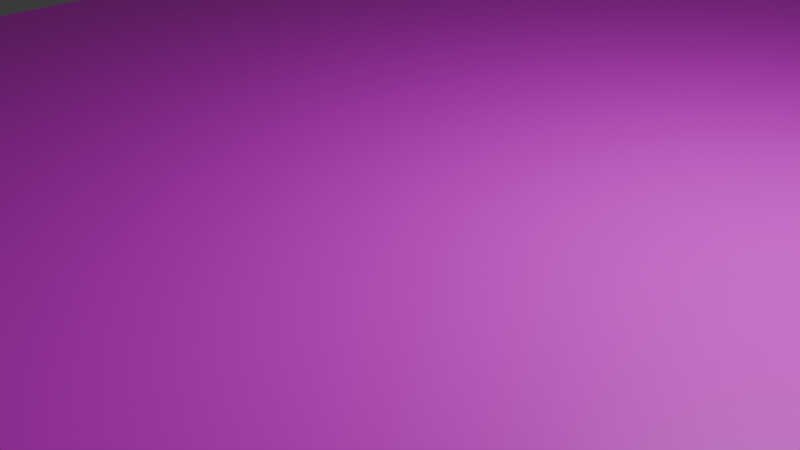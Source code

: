 # Source: TABLE.blend  (saved by Blender 5.0.119; exported with 4.5.12 LTS)
import bpy
from mathutils import Matrix  # noqa: F401  (used for matrix-valued properties, if any)

bpy.ops.wm.read_factory_settings(use_empty=True)
scene = bpy.context.scene
scene.name = 'Scene'

# ---- collections
col_collection = bpy.data.collections.new('Collection'); scene.collection.children.link(col_collection)

# ---- images (referenced by path relative to the original .blend; pixels are not part of the script)
import os
ASSET_DIR = os.environ.get("B2B_ASSET_DIR", "")  # directory of the original .blend (textures are referenced by path, not embedded)
HERE = os.path.dirname(os.path.abspath(__file__))  # packed textures are extracted next to this script under _unpacked/

def load_image(name, relpath, width, height, colorspace="sRGB"):
    """Load a texture the original file referenced (path relative to the .blend, or extracted next to this script)."""
    p = next((c for c in (os.path.join(HERE, relpath), os.path.join(ASSET_DIR, relpath)) if relpath and os.path.exists(c)), "")
    if p:
        img = bpy.data.images.load(p, check_existing=True)
        img.name = name
    else:  # same state as the original file: an image datablock whose file is absent (Cycles renders it pink)
        img = bpy.data.images.new(name, width, height)
        img.source = "FILE"
        img.filepath = "//" + (relpath or name)
    img.colorspace_settings.name = colorspace
    return img
img_texturelabs_wood_189m_jpg = load_image('Texturelabs_Wood_189M.jpg', 'Texturelabs_Wood_189M.jpg', 1024, 1024, 'sRGB')

# ---- materials (node trees are filled in below, after node groups)
mat_material = bpy.data.materials.new('Material')
mat_material.alpha_threshold = 0.0
mat_material.use_backface_culling_lightprobe_volume = False
mat_material.preview_render_type = 'CUBE'
mat_material.roughness = 0.5
mat_material.line_color = (0.0, 0.0, 0.0, 1.0)
mat_material_002 = bpy.data.materials.new('Material.002')
mat_material_002.alpha_threshold = 0.0
mat_material_002.use_backface_culling_lightprobe_volume = False
mat_material_002.roughness = 0.5
mat_material_002.line_color = (0.0, 0.0, 0.0, 1.0)
mat_material_003 = bpy.data.materials.new('Material.003')
mat_material_003.alpha_threshold = 0.0
mat_material_003.use_backface_culling_lightprobe_volume = False
mat_material_003.roughness = 0.5
mat_material_003.line_color = (0.0, 0.0, 0.0, 1.0)

# ---- material node trees
mat_material.use_nodes = True; mat_material.node_tree.nodes.clear()
_N = mat_material.node_tree.nodes; _L = mat_material.node_tree.links
n0 = _N.new('ShaderNodeOutputMaterial'); n0.name = 'Material Output'; n0.location = (200, 100)
n1 = _N.new('ShaderNodeBsdfPrincipled'); n1.name = 'Principled BSDF'; n1.location = (-200, 100)
n2 = _N.new('ShaderNodeTexImage'); n2.name = 'Image Texture'; n2.location = (-490, 75)
n2.image = img_texturelabs_wood_189m_jpg
_L.new(n1.outputs[0], n0.inputs[0])
_L.new(n2.outputs[0], n1.inputs[0])
n0.is_active_output = True
mat_material_002.use_nodes = True; mat_material_002.node_tree.nodes.clear()
_N = mat_material_002.node_tree.nodes; _L = mat_material_002.node_tree.links
n0 = _N.new('ShaderNodeOutputMaterial'); n0.name = 'Material Output'; n0.location = (200, 100)
n1 = _N.new('ShaderNodeBsdfPrincipled'); n1.name = 'Principled BSDF'; n1.location = (-200, 100)
n2 = _N.new('ShaderNodeTexImage'); n2.name = 'Image Texture'; n2.location = (-490, 75)
n2.image = img_texturelabs_wood_189m_jpg
_L.new(n1.outputs[0], n0.inputs[0])
_L.new(n2.outputs[0], n1.inputs[0])
n0.is_active_output = True
mat_material_003.use_nodes = True; mat_material_003.node_tree.nodes.clear()
_N = mat_material_003.node_tree.nodes; _L = mat_material_003.node_tree.links
n0 = _N.new('ShaderNodeOutputMaterial'); n0.name = 'Material Output'; n0.location = (200, 100)
n1 = _N.new('ShaderNodeBsdfPrincipled'); n1.name = 'Principled BSDF'; n1.location = (-200, 100)
n2 = _N.new('ShaderNodeTexImage'); n2.name = 'Image Texture'; n2.location = (-490, 75)
n2.image = img_texturelabs_wood_189m_jpg
_L.new(n1.outputs[0], n0.inputs[0])
_L.new(n2.outputs[0], n1.inputs[0])
n0.is_active_output = True

# ---- world
world_world = bpy.data.worlds.new('World'); scene.world = world_world
world_world.use_nodes = True; world_world.node_tree.nodes.clear()
_N = world_world.node_tree.nodes; _L = world_world.node_tree.links
n0 = _N.new('ShaderNodeOutputWorld'); n0.name = 'World Output'; n0.location = (200, 100)
n1 = _N.new('ShaderNodeBackground'); n1.name = 'Background'; n1.location = (-200, 100)
n1.inputs[0].default_value = (0.05088, 0.05088, 0.05088, 1.0)
_L.new(n1.outputs[0], n0.inputs[0])
n0.is_active_output = True
world_world.color = (0.05088, 0.05088, 0.05088)
world_world.sun_shadow_jitter_overblur = 0.0

# ---- cameras
cam_camera = bpy.data.cameras.new('Camera')
cam_camera.clip_end = 100.0
cam_camera.ortho_scale = 7.314

# ---- lights
light_light = bpy.data.lights.new('Light', 'POINT')
light_light.energy = 1000.0
light_light.shadow_soft_size = 0.1

# ---- meshes
me_cube = bpy.data.meshes.new('Cube')
me_cube.from_pydata([(0.9062, -0.9922, 0.0), (-0.9844, -0.9531, 0.0), (-0.9844, -0.9531, 1.0), (0.9062, 0.9922, 0.0), (0.9844, 0.9531, 1.0), (-0.9844, 0.9531, 0.0), (-0.9062, 0.9922, 1.0), (-0.9062, 0.9922, 0.0), (0.9062, 0.9922, 1.0), (-0.9844, 0.9531, 1.0), (0.9844, 0.9531, 0.0), (0.9844, -0.9531, 1.0), (0.9844, -0.9531, 0.0), (0.9062, -0.9922, 1.0), (-0.9062, -0.9922, 0.0), (-0.9062, -0.9922, 1.0)], [], [(2, 9, 5, 1), (13, 15, 14, 0), (3, 8, 4, 10), (7, 5, 9, 6), (4, 8, 6, 9, 2, 15, 13, 11), (4, 11, 12, 10), (6, 8, 3, 7), (0, 12, 11, 13), (14, 15, 2, 1), (1, 5, 7, 3, 10, 12, 0, 14)])
_uv = me_cube.uv_layers.new(name='UVMap')
_uv.uv.foreach_set('vector', [0.03602, 1.0, 0.03602, 4.21e-08, 0.5225, 4.21e-08, 0.5225, 1.0, 0.03602, 1.0, 0.03602, 4.21e-08, 0.5476, 4.21e-08, 0.5476, 1.0, 0.03602, 1.0, 0.03602, 0.0, 0.1984, 0.0, 0.1984, 1.0, 0.1984, 1.0, 0.03602, 1.0, 0.03602, 0.0, 0.1984, 0.0, 0.9523, 4.21e-08, 0.9707, 0.03968, 0.9707, 0.9603, 0.9523, 1.0, 0.05442, 1.0, 0.03602, 0.9603, 0.03602, 0.03968, 0.05442, 0.0, 0.03602, 1.0, 0.03602, 4.21e-08, 0.5225, 4.21e-08, 0.5225, 1.0, 0.03602, 1.0, 0.03602, 4.21e-08, 0.5476, 4.21e-08, 0.5476, 1.0, 0.1984, 1.0, 0.03602, 1.0, 0.03602, 0.0, 0.1984, 0.0, 0.03602, 1.0, 0.03602, 0.0, 0.1984, 0.0, 0.1984, 1.0, 0.05442, 0.0, 0.9523, 4.21e-08, 0.9707, 0.03968, 0.9707, 0.9603, 0.9523, 1.0, 0.05442, 1.0, 0.03602, 0.9603, 0.03602, 0.03968])
me_cube.materials.append(mat_material)
me_cube.use_mirror_vertex_groups = False
me_cube.update()
me_cube_002 = bpy.data.meshes.new('Cube.002')
me_cube_002.from_pydata([(-0.9839, 0.9603, 0.0), (-0.9839, -0.9603, 0.0), (0.9839, -0.9603, 0.0), (1.016, -0.9683, -1.0), (0.9355, -1.008, -1.0), (0.9194, -0.9921, 0.0), (0.9839, 0.9603, 0.0), (0.9194, 0.9921, 0.0), (0.9355, 1.008, -1.0), (1.016, 0.9683, -1.0), (-0.9355, 1.008, -1.0), (-1.016, -0.9683, -1.0), (-0.9194, 0.9921, 0.0), (-1.016, 0.9683, -1.0), (-0.9194, -0.9921, 0.0), (-0.9355, -1.008, -1.0)], [], [(0, 12, 10, 13), (1, 0, 13, 11), (5, 14, 15, 4), (4, 3, 2, 5), (7, 6, 9, 8), (6, 7, 12, 0, 1, 14, 5, 2), (9, 6, 2, 3), (12, 7, 8, 10), (13, 10, 8, 9, 3, 4, 15, 11), (11, 15, 14, 1)])
_uv = me_cube_002.uv_layers.new(name='UVMap')
_uv.uv.foreach_set('vector', [0.05987, 0.001074, 0.1965, 0.0, 0.1965, 0.9987, 0.0257, 1.0, 0.5163, 0.004098, 0.5163, 0.9959, 0.0257, 1.0, 0.0257, 0.0, 0.0257, 0.9914, 0.0257, 0.008621, 0.5333, 0.0, 0.5333, 1.0, 0.1965, 0.9987, 0.0257, 1.0, 0.05987, 0.001074, 0.1965, 0.0, 0.0257, 0.0, 0.1624, 0.001074, 0.1965, 1.0, 0.0257, 0.9987, 0.04102, 1.0, 0.0257, 0.9672, 0.0257, 0.03279, 0.04102, 8.941e-08, 0.9679, 0.0, 0.9833, 0.03279, 0.9833, 0.9672, 0.9679, 1.0, 0.5163, 1.0, 0.0257, 0.9959, 0.0257, 0.004098, 0.5163, 0.0, 0.0257, 0.9914, 0.0257, 0.008621, 0.5333, 0.0, 0.5333, 1.0, 0.9492, 1.192e-07, 0.9677, 0.03968, 0.9677, 0.9603, 0.9492, 1.0, 0.04424, 1.0, 0.0257, 0.9603, 0.0257, 0.03968, 0.04424, 5.96e-08, 0.1965, 1.0, 0.0257, 0.9987, 0.0257, 0.0, 0.1624, 0.001074])
me_cube_002.materials.append(mat_material_002)
me_cube_002.use_mirror_vertex_groups = False
me_cube_002.update()
me_cube_003 = bpy.data.meshes.new('Cube.003')
me_cube_003.from_pydata([(-0.9839, 0.9603, 0.0), (-0.9839, -0.9603, 0.0), (0.9839, -0.9603, 0.0), (0.9839, -0.9603, -1.0), (0.9194, -0.9921, -1.0), (0.9194, -0.9921, 0.0), (0.9839, 0.9603, 0.0), (0.9194, 0.9921, 0.0), (0.9194, 0.9921, -1.0), (0.9839, 0.9603, -1.0), (-0.9194, 0.9921, -1.0), (-0.9839, -0.9603, -1.0), (-0.9194, 0.9921, 0.0), (-0.9839, 0.9603, -1.0), (-0.9194, -0.9921, 0.0), (-0.9194, -0.9921, -1.0)], [], [(0, 12, 10, 13), (1, 0, 13, 11), (5, 14, 15, 4), (4, 3, 2, 5), (7, 6, 9, 8), (6, 7, 12, 0, 1, 14, 5, 2), (9, 6, 2, 3), (12, 7, 8, 10), (13, 10, 8, 9, 3, 4, 15, 11), (11, 15, 14, 1)])
_uv = me_cube_003.uv_layers.new(name='UVMap')
_uv.uv.foreach_set('vector', [0.02941, 0.0, 0.1591, 0.0, 0.1591, 1.0, 0.02941, 1.0, 0.4976, 2.98e-08, 0.4976, 1.0, 0.02941, 1.0, 0.02941, 5.96e-08, 0.02941, 1.0, 0.02941, 5.96e-08, 0.5185, 5.96e-08, 0.5185, 1.0, 0.1591, 1.0, 0.02941, 1.0, 0.02941, 0.0, 0.1591, 0.0, 0.02941, 0.0, 0.1591, 0.0, 0.1591, 1.0, 0.02941, 1.0, 0.04392, 1.0, 0.02941, 0.9672, 0.02941, 0.03279, 0.04392, 8.941e-08, 0.9217, 0.0, 0.9362, 0.03279, 0.9362, 0.9672, 0.9217, 1.0, 0.02941, 2.98e-08, 0.4976, 0.0, 0.4976, 1.0, 0.02941, 1.0, 0.02941, 1.0, 0.02941, 2.98e-08, 0.5185, 5.96e-08, 0.5185, 1.0, 0.9217, 2.98e-08, 0.9362, 0.03279, 0.9362, 0.9672, 0.9217, 1.0, 0.04392, 1.0, 0.02941, 0.9672, 0.02941, 0.03279, 0.04392, 0.0, 0.1591, 1.0, 0.02941, 1.0, 0.02941, 0.0, 0.1591, 0.0])
me_cube_003.materials.append(mat_material_003)
me_cube_003.use_mirror_vertex_groups = False
me_cube_003.update()

# ---- objects
ob_cube_000 = bpy.data.objects.new('Cube.000', me_cube)
ob_light = bpy.data.objects.new('Light', light_light)
ob_camera = bpy.data.objects.new('Camera', cam_camera)
ob_cube_001 = bpy.data.objects.new('Cube.001', me_cube_002)
ob_cube_002 = bpy.data.objects.new('Cube.002', me_cube_003)

# ---- transforms, parenting, visibility, modifiers, constraints
ob_cube_000.location = (0.0, 0.0, 0.0)
ob_cube_000.scale = (8.0, 16.0, 0.375)
ob_cube_000.lock_rotations_4d = False
ob_cube_000.empty_display_type = 'ARROWS'
ob_cube_000.lineart.crease_threshold = 0.0
ob_light.location = (4.076, 1.005, 5.904)
ob_light.rotation_euler = (0.6503, 0.05522, 1.866)
ob_light.lock_rotations_4d = False
ob_light.empty_display_type = 'ARROWS'
ob_light.color = (0.0, 0.0, 0.0, 0.0)
ob_light.lineart.crease_threshold = 0.0
ob_camera.location = (7.359, -6.926, 4.958)
ob_camera.rotation_euler = (1.109, 0.0, 0.8149)
ob_camera.lock_rotations_4d = False
ob_camera.empty_display_type = 'ARROWS'
ob_camera.color = (0.0, 0.0, 0.0, 0.0)
ob_camera.display_type = 'WIRE'
ob_camera.lineart.crease_threshold = 0.0
ob_cube_001.location = (0.0, 0.0, 0.5)
ob_cube_001.scale = (7.75, 15.75, 0.125)
ob_cube_001.lock_rotations_4d = False
ob_cube_001.empty_display_type = 'ARROWS'
ob_cube_001.lineart.crease_threshold = 0.0
ob_cube_002.location = (0.0, 0.0, 0.625)
ob_cube_002.scale = (7.75, 15.75, 0.125)
ob_cube_002.lock_rotations_4d = False
ob_cube_002.empty_display_type = 'ARROWS'
ob_cube_002.lineart.crease_threshold = 0.0

# ---- collection membership
col_collection.objects.link(ob_cube_000)
col_collection.objects.link(ob_light)
col_collection.objects.link(ob_camera)
col_collection.objects.link(ob_cube_001)
col_collection.objects.link(ob_cube_002)

# ---- scene / render settings (as saved in the file)
scene.camera = ob_camera
scene.frame_start = 1; scene.frame_end = 250; scene.frame_set(1)
scene.render.engine = 'BLENDER_EEVEE_NEXT'
scene.render.bake_bias = 0.0
scene.render.bake_samples = 0
scene.cycles.sampling_pattern = 'TABULATED_SOBOL'
scene.eevee.use_volume_custom_range = False
bpy.context.view_layer.update()
